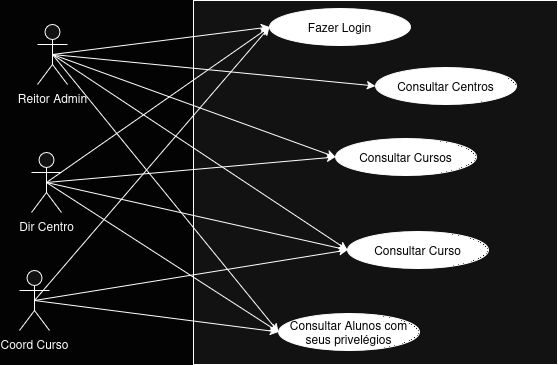

The diagram above was exported from draw.io. Its source (the exported page's mxGraphModel, read from the mxfile embedded in the PNG):
<mxGraphModel dx="872" dy="444" grid="0" gridSize="10" guides="1" tooltips="1" connect="1" arrows="1" fold="1" page="1" pageScale="1" pageWidth="827" pageHeight="1169" background="light-dark(#FFFFFF,#030303)" math="0" shadow="0">
  <root>
    <mxCell id="0" />
    <mxCell id="1" parent="0" />
    <mxCell id="YCK1yXjq9rX5kHKIbGqQ-1" value="Reitor Admin" style="shape=umlActor;verticalLabelPosition=bottom;verticalAlign=top;html=1;outlineConnect=0;" vertex="1" parent="1">
      <mxGeometry x="123" y="73" width="30" height="60" as="geometry" />
    </mxCell>
    <mxCell id="YCK1yXjq9rX5kHKIbGqQ-2" value="Dir Centro" style="shape=umlActor;verticalLabelPosition=bottom;verticalAlign=top;html=1;outlineConnect=0;" vertex="1" parent="1">
      <mxGeometry x="117" y="201" width="30" height="60" as="geometry" />
    </mxCell>
    <mxCell id="YCK1yXjq9rX5kHKIbGqQ-3" value="Coord Curso" style="shape=umlActor;verticalLabelPosition=bottom;verticalAlign=top;html=1;outlineConnect=0;" vertex="1" parent="1">
      <mxGeometry x="105" y="319" width="30" height="60" as="geometry" />
    </mxCell>
    <mxCell id="YCK1yXjq9rX5kHKIbGqQ-6" value="" style="whiteSpace=wrap;html=1;aspect=fixed;" vertex="1" parent="1">
      <mxGeometry x="279" y="49" width="364" height="364" as="geometry" />
    </mxCell>
    <mxCell id="YCK1yXjq9rX5kHKIbGqQ-9" value="&lt;span style=&quot;color: light-dark(rgb(0, 0, 0), rgb(0, 0, 0));&quot;&gt;Fazer Login&lt;/span&gt;" style="ellipse;whiteSpace=wrap;html=1;strokeColor=default;fillColor=light-dark(#FFFFFF,#FFFFFF);" vertex="1" parent="1">
      <mxGeometry x="355" y="57" width="141" height="37" as="geometry" />
    </mxCell>
    <mxCell id="YCK1yXjq9rX5kHKIbGqQ-10" value="&lt;span style=&quot;color: light-dark(rgb(0, 0, 0), rgb(0, 0, 0));&quot;&gt;&lt;span style=&quot;color: light-dark(transparent, rgb(0, 0, 0));&quot;&gt;Consultar Centros&lt;/span&gt;&lt;/span&gt;" style="ellipse;whiteSpace=wrap;html=1;strokeColor=default;fillColor=light-dark(#FFFFFF,#FFFFFF);" vertex="1" parent="1">
      <mxGeometry x="461" y="116" width="141" height="37" as="geometry" />
    </mxCell>
    <mxCell id="YCK1yXjq9rX5kHKIbGqQ-11" value="&lt;span style=&quot;color: light-dark(rgb(0, 0, 0), rgb(0, 0, 0));&quot;&gt;Consultar Cursos&lt;/span&gt;" style="ellipse;whiteSpace=wrap;html=1;strokeColor=default;fillColor=light-dark(#FFFFFF,#FFFFFF);" vertex="1" parent="1">
      <mxGeometry x="421" y="187" width="141" height="37" as="geometry" />
    </mxCell>
    <mxCell id="YCK1yXjq9rX5kHKIbGqQ-12" value="&lt;span style=&quot;color: light-dark(rgb(0, 0, 0), rgb(0, 0, 0));&quot;&gt;Consultar Curso&lt;/span&gt;" style="ellipse;whiteSpace=wrap;html=1;strokeColor=default;fillColor=light-dark(#FFFFFF,#FFFFFF);" vertex="1" parent="1">
      <mxGeometry x="433" y="280" width="141" height="37" as="geometry" />
    </mxCell>
    <mxCell id="YCK1yXjq9rX5kHKIbGqQ-13" value="&lt;span style=&quot;color: light-dark(rgb(0, 0, 0), rgb(0, 0, 0));&quot;&gt;Consultar Alunos com seus privelégios&lt;/span&gt;" style="ellipse;whiteSpace=wrap;html=1;strokeColor=default;fillColor=light-dark(#FFFFFF,#FFFFFF);" vertex="1" parent="1">
      <mxGeometry x="364" y="362" width="141" height="37" as="geometry" />
    </mxCell>
    <mxCell id="YCK1yXjq9rX5kHKIbGqQ-14" value="" style="endArrow=classic;html=1;rounded=0;entryX=0;entryY=0.5;entryDx=0;entryDy=0;strokeWidth=1;exitX=0.5;exitY=0.5;exitDx=0;exitDy=0;exitPerimeter=0;" edge="1" parent="1" source="YCK1yXjq9rX5kHKIbGqQ-1" target="YCK1yXjq9rX5kHKIbGqQ-9">
      <mxGeometry width="50" height="50" relative="1" as="geometry">
        <mxPoint x="388" y="264" as="sourcePoint" />
        <mxPoint x="438" y="214" as="targetPoint" />
      </mxGeometry>
    </mxCell>
    <mxCell id="YCK1yXjq9rX5kHKIbGqQ-16" value="" style="endArrow=classic;html=1;rounded=0;exitX=0.5;exitY=0.5;exitDx=0;exitDy=0;exitPerimeter=0;entryX=0;entryY=0.5;entryDx=0;entryDy=0;strokeWidth=1;" edge="1" parent="1" source="YCK1yXjq9rX5kHKIbGqQ-1" target="YCK1yXjq9rX5kHKIbGqQ-10">
      <mxGeometry width="50" height="50" relative="1" as="geometry">
        <mxPoint x="388" y="264" as="sourcePoint" />
        <mxPoint x="438" y="214" as="targetPoint" />
      </mxGeometry>
    </mxCell>
    <mxCell id="YCK1yXjq9rX5kHKIbGqQ-17" value="" style="endArrow=classic;html=1;rounded=0;exitX=0.5;exitY=0.5;exitDx=0;exitDy=0;exitPerimeter=0;entryX=0;entryY=0.5;entryDx=0;entryDy=0;strokeWidth=1;" edge="1" parent="1" source="YCK1yXjq9rX5kHKIbGqQ-1" target="YCK1yXjq9rX5kHKIbGqQ-11">
      <mxGeometry width="50" height="50" relative="1" as="geometry">
        <mxPoint x="169" y="135.5" as="sourcePoint" />
        <mxPoint x="346" y="201.5" as="targetPoint" />
      </mxGeometry>
    </mxCell>
    <mxCell id="YCK1yXjq9rX5kHKIbGqQ-19" value="" style="endArrow=classic;html=1;rounded=0;exitX=0.5;exitY=0.5;exitDx=0;exitDy=0;exitPerimeter=0;entryX=0;entryY=0.5;entryDx=0;entryDy=0;strokeWidth=1;" edge="1" parent="1" source="YCK1yXjq9rX5kHKIbGqQ-2" target="YCK1yXjq9rX5kHKIbGqQ-9">
      <mxGeometry width="50" height="50" relative="1" as="geometry">
        <mxPoint x="233" y="226" as="sourcePoint" />
        <mxPoint x="410" y="292" as="targetPoint" />
      </mxGeometry>
    </mxCell>
    <mxCell id="YCK1yXjq9rX5kHKIbGqQ-20" value="" style="endArrow=classic;html=1;rounded=0;exitX=0.5;exitY=0.5;exitDx=0;exitDy=0;exitPerimeter=0;entryX=0;entryY=0.5;entryDx=0;entryDy=0;strokeWidth=1;" edge="1" parent="1" source="YCK1yXjq9rX5kHKIbGqQ-3" target="YCK1yXjq9rX5kHKIbGqQ-9">
      <mxGeometry width="50" height="50" relative="1" as="geometry">
        <mxPoint x="222" y="233" as="sourcePoint" />
        <mxPoint x="399" y="299" as="targetPoint" />
      </mxGeometry>
    </mxCell>
    <mxCell id="YCK1yXjq9rX5kHKIbGqQ-21" value="" style="endArrow=classic;html=1;rounded=0;exitX=0.5;exitY=0.5;exitDx=0;exitDy=0;exitPerimeter=0;entryX=0;entryY=0.5;entryDx=0;entryDy=0;strokeWidth=1;" edge="1" parent="1" source="YCK1yXjq9rX5kHKIbGqQ-3" target="YCK1yXjq9rX5kHKIbGqQ-12">
      <mxGeometry width="50" height="50" relative="1" as="geometry">
        <mxPoint x="206" y="308" as="sourcePoint" />
        <mxPoint x="383" y="374" as="targetPoint" />
      </mxGeometry>
    </mxCell>
    <mxCell id="YCK1yXjq9rX5kHKIbGqQ-22" value="" style="endArrow=classic;html=1;rounded=0;exitX=0.5;exitY=0.5;exitDx=0;exitDy=0;exitPerimeter=0;entryX=0;entryY=0.5;entryDx=0;entryDy=0;strokeWidth=1;" edge="1" parent="1" source="YCK1yXjq9rX5kHKIbGqQ-1" target="YCK1yXjq9rX5kHKIbGqQ-12">
      <mxGeometry width="50" height="50" relative="1" as="geometry">
        <mxPoint x="204" y="344" as="sourcePoint" />
        <mxPoint x="381" y="410" as="targetPoint" />
      </mxGeometry>
    </mxCell>
    <mxCell id="YCK1yXjq9rX5kHKIbGqQ-23" value="" style="endArrow=classic;html=1;rounded=0;exitX=0.5;exitY=0.5;exitDx=0;exitDy=0;exitPerimeter=0;entryX=0;entryY=0.5;entryDx=0;entryDy=0;strokeWidth=1;" edge="1" parent="1" source="YCK1yXjq9rX5kHKIbGqQ-1" target="YCK1yXjq9rX5kHKIbGqQ-13">
      <mxGeometry width="50" height="50" relative="1" as="geometry">
        <mxPoint x="228" y="348" as="sourcePoint" />
        <mxPoint x="405" y="414" as="targetPoint" />
      </mxGeometry>
    </mxCell>
    <mxCell id="YCK1yXjq9rX5kHKIbGqQ-24" value="" style="endArrow=classic;html=1;rounded=0;exitX=0.5;exitY=0.5;exitDx=0;exitDy=0;exitPerimeter=0;entryX=0;entryY=0.5;entryDx=0;entryDy=0;strokeWidth=1;" edge="1" parent="1" source="YCK1yXjq9rX5kHKIbGqQ-2" target="YCK1yXjq9rX5kHKIbGqQ-12">
      <mxGeometry width="50" height="50" relative="1" as="geometry">
        <mxPoint x="225" y="311" as="sourcePoint" />
        <mxPoint x="402" y="377" as="targetPoint" />
      </mxGeometry>
    </mxCell>
    <mxCell id="YCK1yXjq9rX5kHKIbGqQ-25" value="" style="endArrow=classic;html=1;rounded=0;exitX=0.5;exitY=0.5;exitDx=0;exitDy=0;exitPerimeter=0;entryX=0;entryY=0.5;entryDx=0;entryDy=0;strokeWidth=1;" edge="1" parent="1" source="YCK1yXjq9rX5kHKIbGqQ-2" target="YCK1yXjq9rX5kHKIbGqQ-11">
      <mxGeometry width="50" height="50" relative="1" as="geometry">
        <mxPoint x="199" y="208" as="sourcePoint" />
        <mxPoint x="461" y="452" as="targetPoint" />
      </mxGeometry>
    </mxCell>
    <mxCell id="YCK1yXjq9rX5kHKIbGqQ-26" value="" style="endArrow=classic;html=1;rounded=0;exitX=0.5;exitY=0.5;exitDx=0;exitDy=0;exitPerimeter=0;entryX=0;entryY=0.5;entryDx=0;entryDy=0;strokeWidth=1;" edge="1" parent="1" source="YCK1yXjq9rX5kHKIbGqQ-2" target="YCK1yXjq9rX5kHKIbGqQ-13">
      <mxGeometry width="50" height="50" relative="1" as="geometry">
        <mxPoint x="232" y="367" as="sourcePoint" />
        <mxPoint x="409" y="433" as="targetPoint" />
      </mxGeometry>
    </mxCell>
    <mxCell id="YCK1yXjq9rX5kHKIbGqQ-27" value="" style="endArrow=classic;html=1;rounded=0;exitX=0.5;exitY=0.5;exitDx=0;exitDy=0;exitPerimeter=0;entryX=0;entryY=0.5;entryDx=0;entryDy=0;strokeWidth=1;" edge="1" parent="1" source="YCK1yXjq9rX5kHKIbGqQ-3" target="YCK1yXjq9rX5kHKIbGqQ-13">
      <mxGeometry width="50" height="50" relative="1" as="geometry">
        <mxPoint x="174" y="334" as="sourcePoint" />
        <mxPoint x="351" y="400" as="targetPoint" />
      </mxGeometry>
    </mxCell>
  </root>
</mxGraphModel>